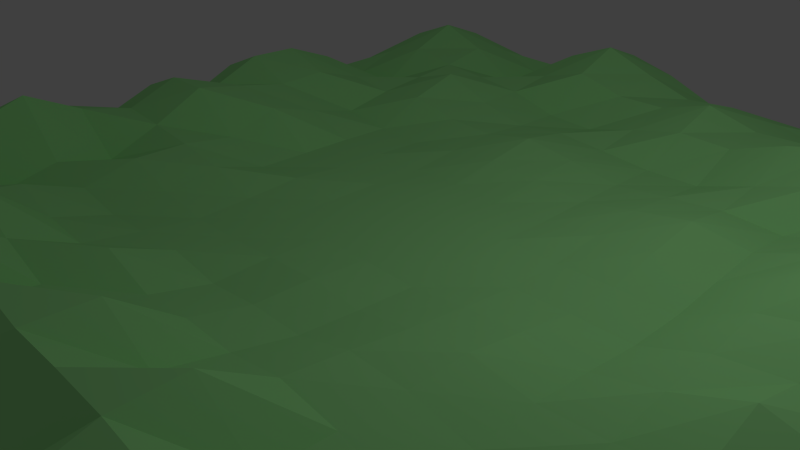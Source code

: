# Source: flatishterrain.blend  (saved by Blender 2.66.1; exported with 4.5.12 LTS)
import bpy
from mathutils import Matrix  # noqa: F401  (used for matrix-valued properties, if any)

bpy.ops.wm.read_factory_settings(use_empty=True)
scene = bpy.context.scene
scene.name = 'Scene'

# ---- collections
col_collection_1 = bpy.data.collections.new('Collection 1'); scene.collection.children.link(col_collection_1)

# ---- materials (node trees are filled in below, after node groups)
mat_terrainmat1 = bpy.data.materials.new('terrainMat1')
mat_terrainmat1.alpha_threshold = 0.0
mat_terrainmat1.use_transparent_shadow = False
mat_terrainmat1.diffuse_color = (0.421, 1.0, 0.3677, 1.0)
mat_terrainmat1.roughness = 0.5
mat_terrainmat1.line_color = (0.0, 0.0, 0.0, 1.0)
mat_terrainmat2 = bpy.data.materials.new('terrainMat2')
mat_terrainmat2.alpha_threshold = 0.0
mat_terrainmat2.use_transparent_shadow = False
mat_terrainmat2.specular_color = (0.4672, 0.3653, 0.1102)
mat_terrainmat2.roughness = 0.5
mat_terrainmat2.line_color = (0.0, 0.0, 0.0, 1.0)

# ---- material node trees

# ---- world
world_world = bpy.data.worlds.new('World'); scene.world = world_world
world_world.color = (0.05088, 0.05088, 0.05088)
world_world.use_sun_shadow = False
world_world.sun_shadow_jitter_overblur = 0.0
world_world.cycles.sampling_method = 'MANUAL'
world_world.cycles.sample_map_resolution = 256

# ---- cameras
cam_camera = bpy.data.cameras.new('Camera')
cam_camera.clip_end = 100.0
cam_camera.lens = 35.0
cam_camera.sensor_width = 32.0
cam_camera.sensor_height = 18.0
cam_camera.ortho_scale = 7.314
cam_camera.dof.focus_distance = 0.0
cam_camera.dof.aperture_fstop = 128.0

# ---- lights
light_lamp = bpy.data.lights.new('Lamp', 'POINT')
light_lamp.transmission_factor = 0.0
light_lamp.cutoff_distance = 30.0
light_lamp.energy = 100.0
light_lamp.shadow_buffer_clip_start = 1.001
light_lamp.shadow_soft_size = 0.1
light_lamp.shadow_maximum_resolution = 0.006
light_lamp.use_absolute_resolution = True
light_lamp.cycles.use_multiple_importance_sampling = False

# ---- meshes
me_plane = bpy.data.meshes.new('Plane')
me_plane.from_pydata([(1.0, -1.0, 0.0), (-1.0, -1.0, 0.0), (0.9992, 1.0, -0.0679), (-1.0, 1.0, 0.0), (0.0, -1.0, -0.005865), (0.0, 1.0, -0.01839), (0.9989, -4.697e-06, -0.03694), (-1.0, 0.0, -0.005865), (0.0, 0.0, 0.0), (-0.5, -1.0, 0.0), (-0.5, 1.0, -0.08728), (0.9992, 0.5, -0.06418), (-1.0, -0.5, 0.0), (0.5, -1.0, -0.005865), (0.5, 1.0, -0.07299), (1.0, -0.5, -0.005865), (-1.0, 0.5, 0.0), (0.0, 0.5, -0.01198), (0.0, -0.5, -0.009444), (-0.5, 0.0, 0.004155), (0.5, 0.0, -0.00342), (0.5, 0.5, -0.007709), (-0.5, 0.5, -0.01069), (-0.5, -0.5, -0.07336), (0.5, -0.5, -0.09178), (-0.75, -1.0, 0.0), (-0.75, 1.0, 0.0), (0.9997, 0.75, -0.04481), (-1.0, -0.75, 0.0), (0.75, -1.0, -0.01676), (0.7495, 1.0, -0.04926), (1.0, -0.75, -0.01676), (-1.0, 0.75, 0.0), (0.0, 0.75, -0.134), (0.0, -0.75, -0.05562), (-0.75, 0.0, -0.08466), (0.25, 0.0, 0.0), (-0.25, -1.0, 0.0), (-0.25, 1.0, -0.09167), (0.9984, 0.25, -0.04163), (-1.0, -0.25, -0.01676), (0.25, -1.0, -0.09234), (0.25, 1.0, -0.1193), (1.0, -0.25, -0.09234), (-1.0, 0.25, 0.0), (0.0, 0.25, 0.0), (0.0, -0.25, -0.009444), (-0.25, 0.0, 0.004155), (0.7494, -2.648e-06, -0.1159), (0.5, 0.75, -0.1549), (0.5, 0.25, -0.04051), (0.25, 0.5, -0.02082), (0.7497, 0.5, -0.05161), (-0.5, 0.75, -0.05281), (-0.5, 0.25, -0.00835), (-0.75, 0.5, 0.0), (-0.25, 0.5, -0.04351), (-0.5, -0.25, -0.02029), (-0.5, -0.75, -0.09057), (-0.75, -0.5, -0.05628), (-0.25, -0.5, 0.004155), (0.5, -0.25, 0.0), (0.5, -0.75, -0.01676), (0.25, -0.5, -0.008239), (0.75, -0.5, -0.01676), (0.7488, 0.75, -0.06674), (-0.25, 0.75, -0.1369), (-0.25, -0.25, -0.02029), (0.75, -0.25, -0.09809), (0.25, 0.75, -0.04911), (0.25, 0.25, 0.0), (0.7481, 0.25, -0.07543), (-0.75, 0.75, -0.09178), (-0.75, 0.25, -0.09178), (-0.25, 0.25, -0.009554), (-0.75, -0.25, -0.1398), (-0.75, -0.75, -0.05562), (-0.25, -0.75, -0.05562), (0.25, -0.25, -0.009444), (0.25, -0.75, -0.09234), (0.75, -0.75, -0.14), (-0.875, -1.0, 0.0), (-0.875, 1.0, 0.0), (0.9971, 0.875, -0.07868), (-1.0, -0.875, 0.0), (0.875, -1.0, -0.005865), (0.8724, 1.0, -0.08809), (1.0, -0.875, -0.005865), (-1.0, 0.875, 0.0), (0.0, 0.875, -0.1366), (0.0, -0.875, -0.04814), (-0.875, 0.0, -0.05863), (0.125, 0.0, 0.0), (-0.125, -1.0, 0.0), (-0.125, 1.0, -0.01985), (0.9993, 0.125, -0.09085), (-1.0, -0.125, -0.01676), (0.125, -1.0, -0.05863), (0.125, 1.0, -0.05823), (1.0, -0.125, -0.0929), (-1.0, 0.125, 0.0), (0.0, 0.125, 0.0), (0.0, -0.125, 0.004155), (-0.125, 0.0, 6.036e-05), (0.8748, -9.103e-07, -0.08944), (0.5, 0.875, -0.1418), (0.5, 0.125, -0.003694), (0.125, 0.5, -0.0008631), (0.6248, 0.5, -0.02856), (-0.5, 0.875, -0.07479), (-0.5, 0.125, 0.004084), (-0.875, 0.5, 0.0), (-0.375, 0.5, -0.03841), (-0.5, -0.125, -0.009444), (-0.5, -0.875, -0.01676), (-0.875, -0.5, -0.04276), (-0.375, -0.5, -0.03473), (0.5, -0.125, -0.003069), (0.5, -0.875, -0.01676), (0.125, -0.5, -0.02029), (0.625, -0.5, -0.05562), (-0.625, -1.0, 0.0), (-0.625, 1.0, -0.01534), (0.9973, 0.625, -0.09445), (-1.0, -0.625, 0.0), (0.625, -1.0, -0.005865), (0.6248, 1.0, -0.1009), (1.0, -0.625, -0.005865), (-1.0, 0.625, 0.0), (0.0, 0.625, -0.04158), (0.0, -0.625, -0.02906), (-0.625, 0.0, -0.05761), (0.375, 0.0, -0.002136), (-0.375, -1.0, 0.0), (-0.375, 1.0, -0.1458), (0.998, 0.375, -0.09415), (-1.0, -0.375, -0.005865), (0.375, -1.0, -0.05863), (0.375, 1.0, -0.1174), (1.0, -0.375, -0.05863), (-1.0, 0.375, 0.0), (0.0, 0.375, -0.01144), (0.0, -0.375, -0.02029), (-0.375, 0.0, 0.002006), (0.625, -2.869e-08, -0.08569), (0.5, 0.625, -0.04426), (0.5, 0.375, -0.01982), (0.375, 0.5, -0.01456), (0.8749, 0.5, -0.1767), (-0.5, 0.625, -0.01002), (-0.5, 0.375, -0.01883), (-0.625, 0.5, 0.004084), (-0.125, 0.5, -0.01034), (-0.5, -0.375, -0.009444), (-0.5, -0.625, -0.1181), (-0.625, -0.5, -0.06565), (-0.125, -0.5, 0.004155), (0.5, -0.375, -0.05562), (0.5, -0.625, -0.05562), (0.375, -0.5, -0.0408), (0.875, -0.5, -0.01676), (0.7473, 0.875, -0.1662), (0.7494, 0.625, -0.02096), (0.6248, 0.75, -0.09486), (0.8719, 0.75, -0.1559), (-0.25, 0.875, -0.1318), (-0.25, 0.625, -0.05825), (-0.375, 0.75, -0.04294), (-0.125, 0.75, -0.06602), (-0.25, -0.125, -0.009444), (-0.25, -0.375, -0.009444), (-0.375, -0.25, -0.04033), (-0.125, -0.25, 0.002006), (0.7499, -0.125, -0.09261), (0.75, -0.375, -0.05863), (0.625, -0.25, -0.01816), (0.875, -0.25, -0.1405), (0.25, 0.875, -0.06534), (0.25, 0.625, -0.07188), (0.125, 0.75, -0.05545), (0.375, 0.75, -0.08995), (0.25, 0.375, 0.0), (0.25, 0.125, 0.0), (0.125, 0.25, 0.0), (0.375, 0.25, -0.004872), (0.7499, 0.375, -0.02189), (0.7496, 0.125, -0.1378), (0.6248, 0.25, -0.06083), (0.8724, 0.25, -0.08657), (-0.75, 0.875, -0.05562), (-0.75, 0.625, -0.05562), (-0.875, 0.75, -0.05562), (-0.625, 0.75, -0.05679), (-0.75, 0.375, -0.05562), (-0.75, 0.125, -0.05628), (-0.875, 0.25, -0.05562), (-0.625, 0.25, -0.04086), (-0.25, 0.375, -0.0246), (-0.25, 0.125, 0.004084), (-0.375, 0.25, -0.02038), (-0.125, 0.25, 0.004084), (-0.75, -0.125, -0.14), (-0.75, -0.375, -0.08466), (-0.875, -0.25, -0.09234), (-0.625, -0.25, -0.06557), (-0.75, -0.625, -0.09178), (-0.75, -0.875, 0.0), (-0.875, -0.75, -0.04021), (-0.625, -0.75, -0.06683), (-0.25, -0.625, -0.04814), (-0.25, -0.875, -0.04021), (-0.375, -0.75, -0.05719), (-0.125, -0.75, -0.09178), (0.25, -0.125, 0.004155), (0.25, -0.375, -0.01874), (0.125, -0.25, -0.02029), (0.375, -0.25, 0.004155), (0.25, -0.625, -0.005602), (0.25, -0.875, -0.14), (0.125, -0.75, -0.05718), (0.375, -0.75, -0.05863), (0.75, -0.625, -0.09057), (0.75, -0.875, -0.09234), (0.625, -0.75, -0.09057), (0.875, -0.75, -0.09234), (0.8694, 0.875, -0.1972), (-0.125, 0.875, -0.1369), (-0.125, -0.125, 0.004155), (0.8748, -0.125, -0.1427), (0.375, 0.875, -0.1717), (0.375, 0.375, 0.0), (0.8694, 0.375, -0.1167), (-0.625, 0.875, -0.04675), (-0.625, 0.375, -0.02547), (-0.125, 0.375, -0.002074), (-0.625, -0.125, -0.07505), (-0.625, -0.625, -0.06872), (-0.125, -0.625, -0.05466), (0.375, -0.125, 6.036e-05), (0.375, -0.625, -0.04205), (0.875, -0.625, -0.05863), (0.6248, 0.875, -0.09621), (0.6243, 0.625, -0.07626), (0.8694, 0.625, -0.136), (-0.375, 0.875, -0.1125), (-0.375, 0.625, -0.03976), (-0.125, 0.625, -0.03805), (-0.375, -0.125, -0.02029), (-0.375, -0.375, -0.02029), (-0.125, -0.375, 0.002006), (0.625, -0.125, -0.04966), (0.625, -0.375, -0.04276), (0.875, -0.375, -0.09234), (0.125, 0.875, -0.1612), (0.125, 0.625, -0.02986), (0.375, 0.625, -0.03364), (0.125, 0.375, -0.006403), (0.125, 0.125, 0.0), (0.375, 0.125, -0.01398), (0.6249, 0.375, -0.06041), (0.6249, 0.125, -0.04355), (0.8694, 0.125, -0.1386), (-0.875, 0.875, -0.04021), (-0.875, 0.625, -0.04021), (-0.625, 0.625, -0.04348), (-0.875, 0.375, -0.04021), (-0.875, 0.125, -0.04276), (-0.625, 0.125, -0.04206), (-0.375, 0.375, -0.04101), (-0.375, 0.125, 0.001914), (-0.125, 0.125, 5.505e-05), (-0.875, -0.125, -0.09234), (-0.875, -0.375, -0.05863), (-0.625, -0.375, -0.04356), (-0.875, -0.625, -0.05562), (-0.875, -0.875, 0.0), (-0.625, -0.875, -0.005865), (-0.375, -0.625, -0.09045), (-0.375, -0.875, -0.005865), (-0.125, -0.875, -0.05562), (0.125, -0.125, 0.002006), (0.125, -0.375, -0.04033), (0.375, -0.375, -0.02539), (0.125, -0.625, 0.002006), (0.125, -0.875, -0.09057), (0.375, -0.875, -0.09234), (0.625, -0.625, -0.06683), (0.625, -0.875, -0.05863), (0.875, -0.875, -0.05863)], [], [(225, 2, 83), (226, 5, 89), (227, 8, 102), (228, 6, 99), (229, 14, 105), (230, 21, 146), (231, 11, 135), (232, 10, 109), (233, 22, 150), (234, 17, 141), (235, 19, 113), (236, 23, 154), (237, 18, 130), (238, 20, 117), (239, 24, 158), (240, 15, 127), (241, 30, 161), (242, 65, 162), (243, 27, 123), (244, 38, 165), (245, 66, 166), (246, 33, 129), (247, 47, 169), (248, 67, 170), (249, 46, 142), (250, 48, 173), (251, 68, 174), (252, 43, 139), (253, 42, 177), (254, 69, 178), (255, 49, 145), (256, 51, 181), (257, 70, 182), (258, 50, 106), (259, 52, 185), (260, 71, 186), (261, 39, 95), (262, 26, 189), (263, 72, 190), (264, 53, 149), (265, 55, 193), (266, 73, 194), (267, 54, 110), (268, 56, 197), (269, 74, 198), (270, 45, 101), (271, 35, 201), (272, 75, 202), (273, 57, 153), (274, 59, 205), (275, 76, 206), (276, 58, 114), (277, 60, 209), (278, 77, 210), (279, 34, 90), (280, 36, 213), (281, 78, 214), (282, 61, 157), (283, 63, 217), (284, 79, 218), (285, 62, 118), (286, 64, 221), (287, 80, 222), (288, 31, 87), (161, 86, 225), (65, 225, 164), (164, 83, 27), (165, 94, 226), (66, 226, 168), (168, 89, 33), (169, 103, 227), (67, 227, 172), (172, 102, 46), (173, 104, 228), (68, 228, 176), (176, 99, 43), (177, 138, 229), (69, 229, 180), (180, 105, 49), (181, 147, 230), (70, 230, 184), (184, 146, 50), (185, 148, 231), (71, 231, 188), (188, 135, 39), (189, 122, 232), (72, 232, 192), (192, 109, 53), (193, 151, 233), (73, 233, 196), (196, 150, 54), (197, 152, 234), (74, 234, 200), (200, 141, 45), (201, 131, 235), (75, 235, 204), (204, 113, 57), (205, 155, 236), (76, 236, 208), (208, 154, 58), (209, 156, 237), (77, 237, 212), (212, 130, 34), (213, 132, 238), (78, 238, 216), (216, 117, 61), (217, 159, 239), (79, 239, 220), (220, 158, 62), (221, 160, 240), (80, 240, 224), (224, 127, 31), (105, 126, 241), (49, 241, 163), (163, 161, 65), (145, 163, 242), (21, 242, 108), (108, 162, 52), (162, 164, 243), (52, 243, 148), (148, 123, 11), (109, 134, 244), (53, 244, 167), (167, 165, 66), (149, 167, 245), (22, 245, 112), (112, 166, 56), (166, 168, 246), (56, 246, 152), (152, 129, 17), (113, 143, 247), (57, 247, 171), (171, 169, 67), (153, 171, 248), (23, 248, 116), (116, 170, 60), (170, 172, 249), (60, 249, 156), (156, 142, 18), (117, 144, 250), (61, 250, 175), (175, 173, 68), (157, 175, 251), (24, 251, 120), (120, 174, 64), (174, 176, 252), (64, 252, 160), (160, 139, 15), (89, 98, 253), (33, 253, 179), (179, 177, 69), (129, 179, 254), (17, 254, 107), (107, 178, 51), (178, 180, 255), (51, 255, 147), (147, 145, 21), (141, 107, 256), (45, 256, 183), (183, 181, 70), (101, 183, 257), (8, 257, 92), (92, 182, 36), (182, 184, 258), (36, 258, 132), (132, 106, 20), (146, 108, 259), (50, 259, 187), (187, 185, 71), (106, 187, 260), (20, 260, 144), (144, 186, 48), (186, 188, 261), (48, 261, 104), (104, 95, 6), (88, 82, 262), (32, 262, 191), (191, 189, 72), (128, 191, 263), (16, 263, 111), (111, 190, 55), (190, 192, 264), (55, 264, 151), (151, 149, 22), (140, 111, 265), (44, 265, 195), (195, 193, 73), (100, 195, 266), (7, 266, 91), (91, 194, 35), (194, 196, 267), (35, 267, 131), (131, 110, 19), (150, 112, 268), (54, 268, 199), (199, 197, 74), (110, 199, 269), (19, 269, 143), (143, 198, 47), (198, 200, 270), (47, 270, 103), (103, 101, 8), (96, 91, 271), (40, 271, 203), (203, 201, 75), (136, 203, 272), (12, 272, 115), (115, 202, 59), (202, 204, 273), (59, 273, 155), (155, 153, 23), (124, 115, 274), (28, 274, 207), (207, 205, 76), (84, 207, 275), (1, 275, 81), (81, 206, 25), (206, 208, 276), (25, 276, 121), (121, 114, 9), (154, 116, 277), (58, 277, 211), (211, 209, 77), (114, 211, 278), (9, 278, 133), (133, 210, 37), (210, 212, 279), (37, 279, 93), (93, 90, 4), (102, 92, 280), (46, 280, 215), (215, 213, 78), (142, 215, 281), (18, 281, 119), (119, 214, 63), (214, 216, 282), (63, 282, 159), (159, 157, 24), (130, 119, 283), (34, 283, 219), (219, 217, 79), (90, 219, 284), (4, 284, 97), (97, 218, 41), (218, 220, 285), (41, 285, 137), (137, 118, 13), (158, 120, 286), (62, 286, 223), (223, 221, 80), (118, 223, 287), (13, 287, 125), (125, 222, 29), (222, 224, 288), (29, 288, 85), (85, 87, 0), (86, 2, 225), (94, 5, 226), (103, 8, 227), (104, 6, 228), (138, 14, 229), (147, 21, 230), (148, 11, 231), (122, 10, 232), (151, 22, 233), (152, 17, 234), (131, 19, 235), (155, 23, 236), (156, 18, 237), (132, 20, 238), (159, 24, 239), (160, 15, 240), (126, 30, 241), (163, 65, 242), (164, 27, 243), (134, 38, 244), (167, 66, 245), (168, 33, 246), (143, 47, 247), (171, 67, 248), (172, 46, 249), (144, 48, 250), (175, 68, 251), (176, 43, 252), (98, 42, 253), (179, 69, 254), (180, 49, 255), (107, 51, 256), (183, 70, 257), (184, 50, 258), (108, 52, 259), (187, 71, 260), (188, 39, 261), (82, 26, 262), (191, 72, 263), (192, 53, 264), (111, 55, 265), (195, 73, 266), (196, 54, 267), (112, 56, 268), (199, 74, 269), (200, 45, 270), (91, 35, 271), (203, 75, 272), (204, 57, 273), (115, 59, 274), (207, 76, 275), (208, 58, 276), (116, 60, 277), (211, 77, 278), (212, 34, 279), (92, 36, 280), (215, 78, 281), (216, 61, 282), (119, 63, 283), (219, 79, 284), (220, 62, 285), (120, 64, 286), (223, 80, 287), (224, 31, 288), (30, 86, 161), (161, 225, 65), (225, 83, 164), (38, 94, 165), (165, 226, 66), (226, 89, 168), (47, 103, 169), (169, 227, 67), (227, 102, 172), (48, 104, 173), (173, 228, 68), (228, 99, 176), (42, 138, 177), (177, 229, 69), (229, 105, 180), (51, 147, 181), (181, 230, 70), (230, 146, 184), (52, 148, 185), (185, 231, 71), (231, 135, 188), (26, 122, 189), (189, 232, 72), (232, 109, 192), (55, 151, 193), (193, 233, 73), (233, 150, 196), (56, 152, 197), (197, 234, 74), (234, 141, 200), (35, 131, 201), (201, 235, 75), (235, 113, 204), (59, 155, 205), (205, 236, 76), (236, 154, 208), (60, 156, 209), (209, 237, 77), (237, 130, 212), (36, 132, 213), (213, 238, 78), (238, 117, 216), (63, 159, 217), (217, 239, 79), (239, 158, 220), (64, 160, 221), (221, 240, 80), (240, 127, 224), (14, 126, 105), (105, 241, 49), (241, 161, 163), (49, 163, 145), (145, 242, 21), (242, 162, 108), (65, 164, 162), (162, 243, 52), (243, 123, 148), (10, 134, 109), (109, 244, 53), (244, 165, 167), (53, 167, 149), (149, 245, 22), (245, 166, 112), (66, 168, 166), (166, 246, 56), (246, 129, 152), (19, 143, 113), (113, 247, 57), (247, 169, 171), (57, 171, 153), (153, 248, 23), (248, 170, 116), (67, 172, 170), (170, 249, 60), (249, 142, 156), (20, 144, 117), (117, 250, 61), (250, 173, 175), (61, 175, 157), (157, 251, 24), (251, 174, 120), (68, 176, 174), (174, 252, 64), (252, 139, 160), (5, 98, 89), (89, 253, 33), (253, 177, 179), (33, 179, 129), (129, 254, 17), (254, 178, 107), (69, 180, 178), (178, 255, 51), (255, 145, 147), (17, 107, 141), (141, 256, 45), (256, 181, 183), (45, 183, 101), (101, 257, 8), (257, 182, 92), (70, 184, 182), (182, 258, 36), (258, 106, 132), (21, 108, 146), (146, 259, 50), (259, 185, 187), (50, 187, 106), (106, 260, 20), (260, 186, 144), (71, 188, 186), (186, 261, 48), (261, 95, 104), (3, 82, 88), (88, 262, 32), (262, 189, 191), (32, 191, 128), (128, 263, 16), (263, 190, 111), (72, 192, 190), (190, 264, 55), (264, 149, 151), (16, 111, 140), (140, 265, 44), (265, 193, 195), (44, 195, 100), (100, 266, 7), (266, 194, 91), (73, 196, 194), (194, 267, 35), (267, 110, 131), (22, 112, 150), (150, 268, 54), (268, 197, 199), (54, 199, 110), (110, 269, 19), (269, 198, 143), (74, 200, 198), (198, 270, 47), (270, 101, 103), (7, 91, 96), (96, 271, 40), (271, 201, 203), (40, 203, 136), (136, 272, 12), (272, 202, 115), (75, 204, 202), (202, 273, 59), (273, 153, 155), (12, 115, 124), (124, 274, 28), (274, 205, 207), (28, 207, 84), (84, 275, 1), (275, 206, 81), (76, 208, 206), (206, 276, 25), (276, 114, 121), (23, 116, 154), (154, 277, 58), (277, 209, 211), (58, 211, 114), (114, 278, 9), (278, 210, 133), (77, 212, 210), (210, 279, 37), (279, 90, 93), (8, 92, 102), (102, 280, 46), (280, 213, 215), (46, 215, 142), (142, 281, 18), (281, 214, 119), (78, 216, 214), (214, 282, 63), (282, 157, 159), (18, 119, 130), (130, 283, 34), (283, 217, 219), (34, 219, 90), (90, 284, 4), (284, 218, 97), (79, 220, 218), (218, 285, 41), (285, 118, 137), (24, 120, 158), (158, 286, 62), (286, 221, 223), (62, 223, 118), (118, 287, 13), (287, 222, 125), (80, 224, 222), (222, 288, 29), (288, 87, 85)])
me_plane.materials.append(mat_terrainmat1)
me_plane.materials.append(mat_terrainmat2)
me_plane.use_remesh_preserve_volume = False
me_plane.use_remesh_preserve_attributes = False
me_plane.use_mirror_vertex_groups = False
me_plane.update()

# ---- objects
ob_plane = bpy.data.objects.new('Plane', me_plane)
ob_lamp = bpy.data.objects.new('Lamp', light_lamp)
ob_camera = bpy.data.objects.new('Camera', cam_camera)

# ---- transforms, parenting, visibility, modifiers, constraints
ob_plane.location = (0.8318, 0.6758, 0.5576)
ob_plane.scale = (-6.112, -6.112, -6.112)
ob_plane.lineart.crease_threshold = 0.0
ob_lamp.location = (4.076, 1.005, 5.904)
ob_lamp.rotation_euler = (0.6503, 0.05522, 1.866)
ob_lamp.lock_rotations_4d = False
ob_lamp.empty_display_type = 'ARROWS'
ob_lamp.color = (0.0, 0.0, 0.0, 0.0)
ob_lamp.lineart.crease_threshold = 0.0
ob_camera.location = (7.481, -6.508, 5.344)
ob_camera.rotation_euler = (1.109, 0.01082, 0.8149)
ob_camera.lock_rotations_4d = False
ob_camera.empty_display_type = 'ARROWS'
ob_camera.color = (0.0, 0.0, 0.0, 0.0)
ob_camera.display_type = 'WIRE'
ob_camera.lineart.crease_threshold = 0.0

# ---- collection membership
col_collection_1.objects.link(ob_plane)
col_collection_1.objects.link(ob_lamp)
col_collection_1.objects.link(ob_camera)

# ---- scene / render settings (as saved in the file)
scene.camera = ob_camera
scene.frame_start = 1; scene.frame_end = 250; scene.frame_set(1)
scene.render.engine = 'BLENDER_EEVEE_NEXT'
scene.render.image_settings.color_mode = 'RGB'
scene.render.image_settings.compression = 90
scene.render.resolution_percentage = 50
scene.render.dither_intensity = 0.0
scene.render.bake_margin = 2
scene.cycles.use_denoising = False
scene.cycles.samples = 10
scene.cycles.sampling_pattern = 'TABULATED_SOBOL'
scene.cycles.light_sampling_threshold = 0.0
scene.cycles.use_adaptive_sampling = False
scene.cycles.use_light_tree = False
scene.cycles.blur_glossy = 0.0
scene.cycles.volume_bounces = 1
scene.cycles.pixel_filter_type = 'GAUSSIAN'
scene.cycles.sample_clamp_indirect = 0.0
scene.view_settings.view_transform = 'Standard'
bpy.context.view_layer.update()
